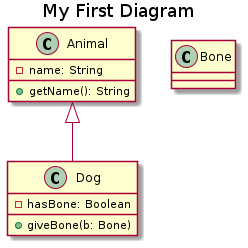

The diagram above was rendered by PlantUML. Its source (embedded in the PNG):
@startuml

title My First Diagram

class Animal {
  -name: String
  +getName(): String
}

class Dog extends Animal {
  - hasBone: Boolean
  + giveBone(b: Bone)
}

class Bone

@enduml